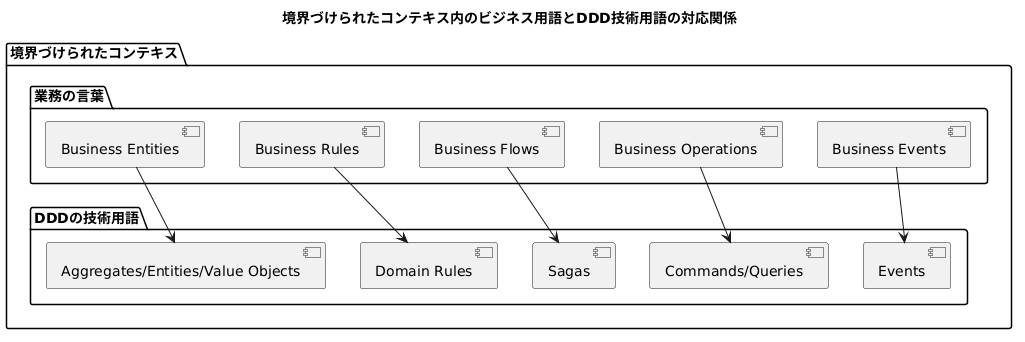

The diagram above was rendered by PlantUML. Its source (embedded in the PNG):
@startuml
title 境界づけられたコンテキス内のビジネス用語とDDD技術用語の対応関係

package 境界づけられたコンテキス {
package 業務の言葉 {
    [Business Entities]
    [Business Rules]
    [Business Flows]
    [Business Operations]
    [Business Events]
}
package DDDの技術用語 {
    [Aggregates/Entities/Value Objects]
    [Domain Rules]
    [Sagas]
    [Commands/Queries]
    [Events]
}

[Business Entities] --> [Aggregates/Entities/Value Objects]
[Business Rules] --> [Domain Rules]
[Business Flows] --> [Sagas]
[Business Operations] --> [Commands/Queries]
[Business Events] --> [Events]
@enduml